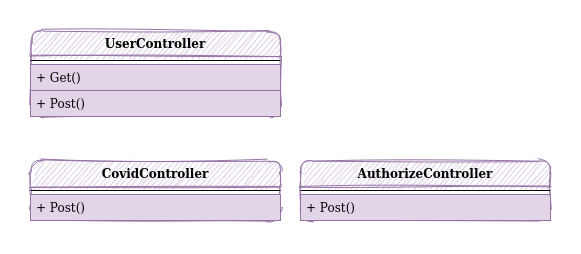

The diagram above was exported from draw.io. Its source (the exported page's mxGraphModel, read from the mxfile embedded in the PNG):
<mxGraphModel dx="862" dy="449" grid="1" gridSize="10" guides="1" tooltips="1" connect="1" arrows="1" fold="1" page="1" pageScale="1" pageWidth="827" pageHeight="1169" math="0" shadow="0">
  <root>
    <mxCell id="0" />
    <mxCell id="1" parent="0" />
    <mxCell id="3abtiavWIrPqNoTzzb8u-9" value="CovidController" style="swimlane;fontStyle=1;align=center;verticalAlign=top;childLayout=stackLayout;horizontal=1;startSize=26;horizontalStack=0;resizeParent=1;resizeParentMax=0;resizeLast=0;collapsible=1;marginBottom=0;rounded=1;shadow=0;sketch=1;fillColor=#e1d5e7;strokeColor=#9673a6;" vertex="1" parent="1">
      <mxGeometry x="60" y="190" width="250" height="60" as="geometry" />
    </mxCell>
    <mxCell id="3abtiavWIrPqNoTzzb8u-11" value="" style="line;strokeWidth=1;fillColor=none;align=left;verticalAlign=middle;spacingTop=-1;spacingLeft=3;spacingRight=3;rotatable=0;labelPosition=right;points=[];portConstraint=eastwest;" vertex="1" parent="3abtiavWIrPqNoTzzb8u-9">
      <mxGeometry y="26" width="250" height="8" as="geometry" />
    </mxCell>
    <mxCell id="3abtiavWIrPqNoTzzb8u-13" value="+ Post()" style="text;strokeColor=#9673a6;fillColor=#e1d5e7;align=left;verticalAlign=top;spacingLeft=4;spacingRight=4;overflow=hidden;rotatable=0;points=[[0,0.5],[1,0.5]];portConstraint=eastwest;" vertex="1" parent="3abtiavWIrPqNoTzzb8u-9">
      <mxGeometry y="34" width="250" height="26" as="geometry" />
    </mxCell>
    <mxCell id="3abtiavWIrPqNoTzzb8u-15" value="AuthorizeController" style="swimlane;fontStyle=1;align=center;verticalAlign=top;childLayout=stackLayout;horizontal=1;startSize=26;horizontalStack=0;resizeParent=1;resizeParentMax=0;resizeLast=0;collapsible=1;marginBottom=0;rounded=1;shadow=0;sketch=1;fillColor=#e1d5e7;strokeColor=#9673a6;" vertex="1" parent="1">
      <mxGeometry x="330" y="190" width="250" height="60" as="geometry" />
    </mxCell>
    <mxCell id="3abtiavWIrPqNoTzzb8u-16" value="" style="line;strokeWidth=1;fillColor=none;align=left;verticalAlign=middle;spacingTop=-1;spacingLeft=3;spacingRight=3;rotatable=0;labelPosition=right;points=[];portConstraint=eastwest;" vertex="1" parent="3abtiavWIrPqNoTzzb8u-15">
      <mxGeometry y="26" width="250" height="8" as="geometry" />
    </mxCell>
    <mxCell id="3abtiavWIrPqNoTzzb8u-17" value="+ Post()" style="text;strokeColor=#9673a6;fillColor=#e1d5e7;align=left;verticalAlign=top;spacingLeft=4;spacingRight=4;overflow=hidden;rotatable=0;points=[[0,0.5],[1,0.5]];portConstraint=eastwest;" vertex="1" parent="3abtiavWIrPqNoTzzb8u-15">
      <mxGeometry y="34" width="250" height="26" as="geometry" />
    </mxCell>
    <mxCell id="3abtiavWIrPqNoTzzb8u-18" value="UserController" style="swimlane;fontStyle=1;align=center;verticalAlign=top;childLayout=stackLayout;horizontal=1;startSize=26;horizontalStack=0;resizeParent=1;resizeParentMax=0;resizeLast=0;collapsible=1;marginBottom=0;rounded=1;shadow=0;sketch=1;fillColor=#e1d5e7;strokeColor=#9673a6;" vertex="1" parent="1">
      <mxGeometry x="60" y="60" width="250" height="86" as="geometry" />
    </mxCell>
    <mxCell id="3abtiavWIrPqNoTzzb8u-19" value="" style="line;strokeWidth=1;fillColor=none;align=left;verticalAlign=middle;spacingTop=-1;spacingLeft=3;spacingRight=3;rotatable=0;labelPosition=right;points=[];portConstraint=eastwest;" vertex="1" parent="3abtiavWIrPqNoTzzb8u-18">
      <mxGeometry y="26" width="250" height="8" as="geometry" />
    </mxCell>
    <mxCell id="3abtiavWIrPqNoTzzb8u-21" value="+ Get()" style="text;strokeColor=#9673a6;fillColor=#e1d5e7;align=left;verticalAlign=top;spacingLeft=4;spacingRight=4;overflow=hidden;rotatable=0;points=[[0,0.5],[1,0.5]];portConstraint=eastwest;" vertex="1" parent="3abtiavWIrPqNoTzzb8u-18">
      <mxGeometry y="34" width="250" height="26" as="geometry" />
    </mxCell>
    <mxCell id="3abtiavWIrPqNoTzzb8u-20" value="+ Post()" style="text;strokeColor=#9673a6;fillColor=#e1d5e7;align=left;verticalAlign=top;spacingLeft=4;spacingRight=4;overflow=hidden;rotatable=0;points=[[0,0.5],[1,0.5]];portConstraint=eastwest;" vertex="1" parent="3abtiavWIrPqNoTzzb8u-18">
      <mxGeometry y="60" width="250" height="26" as="geometry" />
    </mxCell>
  </root>
</mxGraphModel>